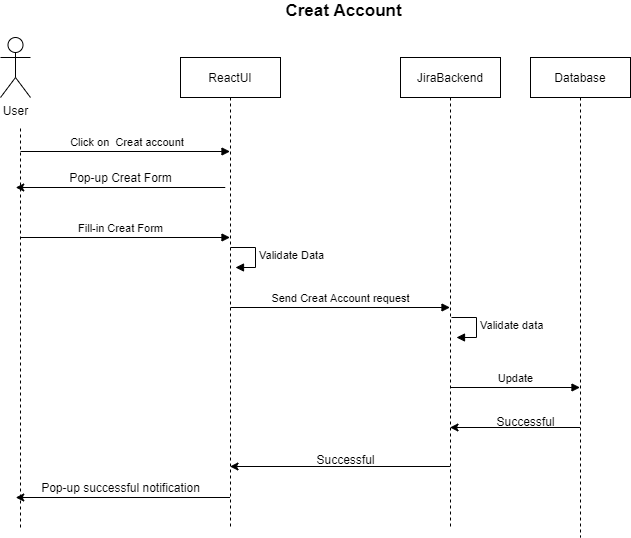

The diagram above was exported from draw.io. Its source (the exported page's mxGraphModel, read from the mxfile embedded in the PNG):
<mxGraphModel dx="1378" dy="788" grid="1" gridSize="10" guides="1" tooltips="1" connect="1" arrows="1" fold="1" page="1" pageScale="1" pageWidth="827" pageHeight="1169" math="0" shadow="0">
  <root>
    <mxCell id="0" />
    <mxCell id="1" parent="0" />
    <mxCell id="vADiAKx732MPq7gfrKv6-1" value="User" style="shape=umlActor;verticalLabelPosition=bottom;labelBackgroundColor=#ffffff;verticalAlign=top;html=1;outlineConnect=0;" parent="1" vertex="1">
      <mxGeometry x="60" y="50" width="30" height="60" as="geometry" />
    </mxCell>
    <mxCell id="vADiAKx732MPq7gfrKv6-7" value="" style="endArrow=none;dashed=1;html=1;" parent="1" edge="1">
      <mxGeometry width="50" height="50" relative="1" as="geometry">
        <mxPoint x="80" y="540" as="sourcePoint" />
        <mxPoint x="80" y="140" as="targetPoint" />
      </mxGeometry>
    </mxCell>
    <mxCell id="vADiAKx732MPq7gfrKv6-10" value="ReactUI" style="shape=umlLifeline;perimeter=lifelinePerimeter;whiteSpace=wrap;html=1;container=1;collapsible=0;recursiveResize=0;outlineConnect=0;" parent="1" vertex="1">
      <mxGeometry x="240" y="70" width="100" height="470" as="geometry" />
    </mxCell>
    <mxCell id="vADiAKx732MPq7gfrKv6-25" value="Validate Data" style="edgeStyle=orthogonalEdgeStyle;html=1;align=left;spacingLeft=2;endArrow=block;rounded=0;entryX=1;entryY=0;" parent="vADiAKx732MPq7gfrKv6-10" edge="1">
      <mxGeometry relative="1" as="geometry">
        <mxPoint x="50" y="190" as="sourcePoint" />
        <Array as="points">
          <mxPoint x="75" y="190" />
        </Array>
        <mxPoint x="55" y="210" as="targetPoint" />
      </mxGeometry>
    </mxCell>
    <mxCell id="vADiAKx732MPq7gfrKv6-26" value="Send Creat Account request" style="html=1;verticalAlign=bottom;endArrow=block;" parent="vADiAKx732MPq7gfrKv6-10" target="vADiAKx732MPq7gfrKv6-11" edge="1">
      <mxGeometry width="80" relative="1" as="geometry">
        <mxPoint x="50" y="250" as="sourcePoint" />
        <mxPoint x="130" y="250" as="targetPoint" />
      </mxGeometry>
    </mxCell>
    <mxCell id="vADiAKx732MPq7gfrKv6-11" value="JiraBackend" style="shape=umlLifeline;perimeter=lifelinePerimeter;whiteSpace=wrap;html=1;container=1;collapsible=0;recursiveResize=0;outlineConnect=0;" parent="1" vertex="1">
      <mxGeometry x="460" y="70" width="100" height="470" as="geometry" />
    </mxCell>
    <mxCell id="vADiAKx732MPq7gfrKv6-28" value="Validate data" style="edgeStyle=orthogonalEdgeStyle;html=1;align=left;spacingLeft=2;endArrow=block;rounded=0;entryX=1;entryY=0;" parent="vADiAKx732MPq7gfrKv6-11" edge="1">
      <mxGeometry relative="1" as="geometry">
        <mxPoint x="51" y="260" as="sourcePoint" />
        <Array as="points">
          <mxPoint x="76" y="260" />
        </Array>
        <mxPoint x="56" y="280" as="targetPoint" />
      </mxGeometry>
    </mxCell>
    <mxCell id="vADiAKx732MPq7gfrKv6-29" value="Update" style="html=1;verticalAlign=bottom;endArrow=block;" parent="vADiAKx732MPq7gfrKv6-11" target="vADiAKx732MPq7gfrKv6-12" edge="1">
      <mxGeometry width="80" relative="1" as="geometry">
        <mxPoint x="50" y="330" as="sourcePoint" />
        <mxPoint x="130" y="330" as="targetPoint" />
      </mxGeometry>
    </mxCell>
    <mxCell id="vADiAKx732MPq7gfrKv6-12" value="Database" style="shape=umlLifeline;perimeter=lifelinePerimeter;whiteSpace=wrap;html=1;container=1;collapsible=0;recursiveResize=0;outlineConnect=0;" parent="1" vertex="1">
      <mxGeometry x="590" y="70" width="100" height="480" as="geometry" />
    </mxCell>
    <mxCell id="vADiAKx732MPq7gfrKv6-13" value="&amp;nbsp;Click on&amp;nbsp; Creat account" style="html=1;verticalAlign=bottom;endArrow=block;" parent="1" target="vADiAKx732MPq7gfrKv6-10" edge="1">
      <mxGeometry width="80" relative="1" as="geometry">
        <mxPoint x="80" y="164" as="sourcePoint" />
        <mxPoint x="160" y="164" as="targetPoint" />
      </mxGeometry>
    </mxCell>
    <mxCell id="vADiAKx732MPq7gfrKv6-15" value="" style="endArrow=classic;html=1;" parent="1" edge="1">
      <mxGeometry width="50" height="50" relative="1" as="geometry">
        <mxPoint x="284.75" y="200" as="sourcePoint" />
        <mxPoint x="75.25" y="200" as="targetPoint" />
      </mxGeometry>
    </mxCell>
    <mxCell id="vADiAKx732MPq7gfrKv6-16" value="Pop-up Creat Form" style="text;html=1;align=center;verticalAlign=middle;resizable=0;points=[];autosize=1;" parent="1" vertex="1">
      <mxGeometry x="120" y="180" width="120" height="20" as="geometry" />
    </mxCell>
    <mxCell id="vADiAKx732MPq7gfrKv6-23" value="Fill-in Creat Form" style="html=1;verticalAlign=bottom;endArrow=block;" parent="1" target="vADiAKx732MPq7gfrKv6-10" edge="1">
      <mxGeometry x="-0.0453" width="80" relative="1" as="geometry">
        <mxPoint x="80" y="250" as="sourcePoint" />
        <mxPoint x="160" y="250" as="targetPoint" />
        <mxPoint as="offset" />
      </mxGeometry>
    </mxCell>
    <mxCell id="vADiAKx732MPq7gfrKv6-31" value="" style="endArrow=classic;html=1;" parent="1" edge="1">
      <mxGeometry width="50" height="50" relative="1" as="geometry">
        <mxPoint x="639.5" y="440" as="sourcePoint" />
        <mxPoint x="509.5" y="440" as="targetPoint" />
      </mxGeometry>
    </mxCell>
    <mxCell id="vADiAKx732MPq7gfrKv6-32" value="Successful" style="text;html=1;align=center;verticalAlign=middle;resizable=0;points=[];autosize=1;" parent="1" vertex="1">
      <mxGeometry x="550" y="424" width="70" height="20" as="geometry" />
    </mxCell>
    <mxCell id="vADiAKx732MPq7gfrKv6-33" value="" style="endArrow=classic;html=1;" parent="1" edge="1">
      <mxGeometry width="50" height="50" relative="1" as="geometry">
        <mxPoint x="509.5" y="479" as="sourcePoint" />
        <mxPoint x="289.5" y="479" as="targetPoint" />
      </mxGeometry>
    </mxCell>
    <mxCell id="vADiAKx732MPq7gfrKv6-34" value="Successful" style="text;html=1;align=center;verticalAlign=middle;resizable=0;points=[];autosize=1;" parent="1" vertex="1">
      <mxGeometry x="370" y="462" width="70" height="20" as="geometry" />
    </mxCell>
    <mxCell id="vADiAKx732MPq7gfrKv6-35" value="" style="endArrow=classic;html=1;" parent="1" source="vADiAKx732MPq7gfrKv6-10" edge="1">
      <mxGeometry width="50" height="50" relative="1" as="geometry">
        <mxPoint x="284.75" y="510" as="sourcePoint" />
        <mxPoint x="75.25" y="510" as="targetPoint" />
      </mxGeometry>
    </mxCell>
    <mxCell id="vADiAKx732MPq7gfrKv6-36" value="Pop-up successful notification" style="text;html=1;align=center;verticalAlign=middle;resizable=0;points=[];autosize=1;" parent="1" vertex="1">
      <mxGeometry x="95" y="490" width="170" height="20" as="geometry" />
    </mxCell>
    <mxCell id="ZdgJT2D_mUeE0_n_4wrl-1" value="&lt;font style=&quot;font-size: 17px&quot;&gt;&lt;b&gt;Creat Account&lt;/b&gt;&lt;/font&gt;" style="text;html=1;align=center;verticalAlign=middle;resizable=0;points=[];autosize=1;" vertex="1" parent="1">
      <mxGeometry x="338" y="13" width="130" height="20" as="geometry" />
    </mxCell>
  </root>
</mxGraphModel>